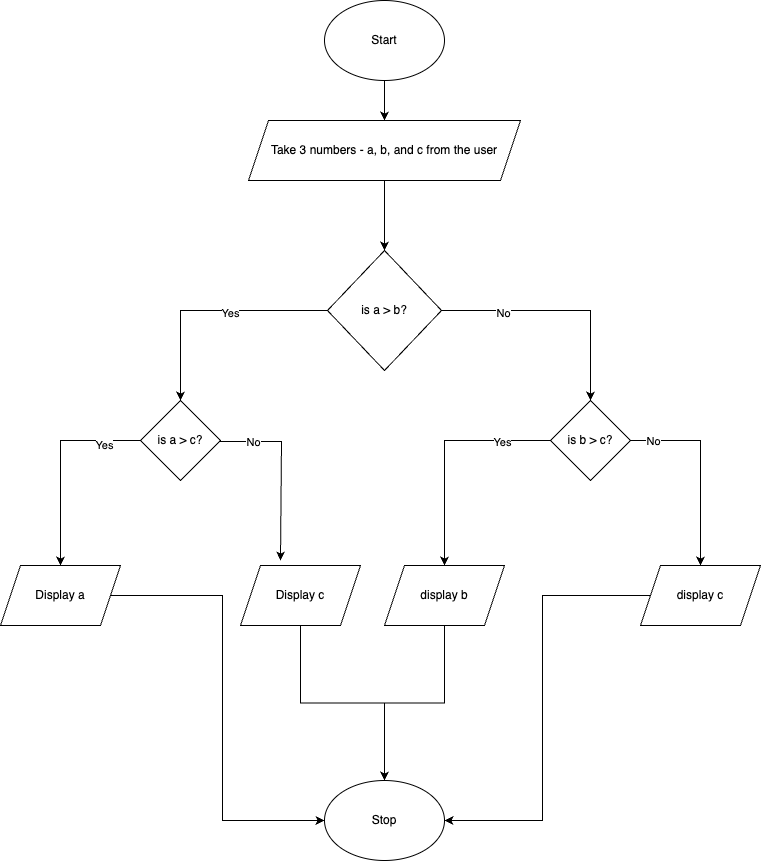

The diagram above was exported from draw.io. Its source (the exported page's mxGraphModel, read from the mxfile embedded in the PNG):
<mxGraphModel dx="1725" dy="919" grid="1" gridSize="10" guides="1" tooltips="1" connect="1" arrows="1" fold="1" page="1" pageScale="1" pageWidth="827" pageHeight="1169" math="0" shadow="0">
  <root>
    <mxCell id="WIyWlLk6GJQsqaUBKTNV-0" />
    <mxCell id="WIyWlLk6GJQsqaUBKTNV-1" parent="WIyWlLk6GJQsqaUBKTNV-0" />
    <mxCell id="QayNWRRU5EyWW73VlIMi-2" value="" style="edgeStyle=orthogonalEdgeStyle;rounded=0;orthogonalLoop=1;jettySize=auto;html=1;" edge="1" parent="WIyWlLk6GJQsqaUBKTNV-1" source="QayNWRRU5EyWW73VlIMi-0" target="QayNWRRU5EyWW73VlIMi-1">
      <mxGeometry relative="1" as="geometry" />
    </mxCell>
    <mxCell id="QayNWRRU5EyWW73VlIMi-0" value="Start" style="ellipse;whiteSpace=wrap;html=1;" vertex="1" parent="WIyWlLk6GJQsqaUBKTNV-1">
      <mxGeometry x="354" y="20" width="120" height="80" as="geometry" />
    </mxCell>
    <mxCell id="QayNWRRU5EyWW73VlIMi-4" value="" style="edgeStyle=orthogonalEdgeStyle;rounded=0;orthogonalLoop=1;jettySize=auto;html=1;" edge="1" parent="WIyWlLk6GJQsqaUBKTNV-1" source="QayNWRRU5EyWW73VlIMi-1" target="QayNWRRU5EyWW73VlIMi-3">
      <mxGeometry relative="1" as="geometry" />
    </mxCell>
    <mxCell id="QayNWRRU5EyWW73VlIMi-1" value="Take 3 numbers - a, b, and c from the user" style="shape=parallelogram;perimeter=parallelogramPerimeter;whiteSpace=wrap;html=1;fixedSize=1;" vertex="1" parent="WIyWlLk6GJQsqaUBKTNV-1">
      <mxGeometry x="278" y="140" width="272" height="60" as="geometry" />
    </mxCell>
    <mxCell id="QayNWRRU5EyWW73VlIMi-6" value="" style="edgeStyle=orthogonalEdgeStyle;rounded=0;orthogonalLoop=1;jettySize=auto;html=1;" edge="1" parent="WIyWlLk6GJQsqaUBKTNV-1" source="QayNWRRU5EyWW73VlIMi-3" target="QayNWRRU5EyWW73VlIMi-5">
      <mxGeometry relative="1" as="geometry" />
    </mxCell>
    <mxCell id="QayNWRRU5EyWW73VlIMi-7" value="Yes" style="edgeLabel;html=1;align=center;verticalAlign=middle;resizable=0;points=[];" vertex="1" connectable="0" parent="QayNWRRU5EyWW73VlIMi-6">
      <mxGeometry x="-0.1707" y="2" relative="1" as="geometry">
        <mxPoint as="offset" />
      </mxGeometry>
    </mxCell>
    <mxCell id="QayNWRRU5EyWW73VlIMi-16" value="" style="edgeStyle=orthogonalEdgeStyle;rounded=0;orthogonalLoop=1;jettySize=auto;html=1;" edge="1" parent="WIyWlLk6GJQsqaUBKTNV-1" source="QayNWRRU5EyWW73VlIMi-3" target="QayNWRRU5EyWW73VlIMi-15">
      <mxGeometry relative="1" as="geometry" />
    </mxCell>
    <mxCell id="QayNWRRU5EyWW73VlIMi-22" value="No" style="edgeLabel;html=1;align=center;verticalAlign=middle;resizable=0;points=[];" vertex="1" connectable="0" parent="QayNWRRU5EyWW73VlIMi-16">
      <mxGeometry x="-0.4895" y="-2" relative="1" as="geometry">
        <mxPoint as="offset" />
      </mxGeometry>
    </mxCell>
    <mxCell id="QayNWRRU5EyWW73VlIMi-3" value="is a &amp;gt; b?" style="rhombus;whiteSpace=wrap;html=1;" vertex="1" parent="WIyWlLk6GJQsqaUBKTNV-1">
      <mxGeometry x="357" y="270" width="114" height="120" as="geometry" />
    </mxCell>
    <mxCell id="QayNWRRU5EyWW73VlIMi-9" value="" style="edgeStyle=orthogonalEdgeStyle;rounded=0;orthogonalLoop=1;jettySize=auto;html=1;" edge="1" parent="WIyWlLk6GJQsqaUBKTNV-1" source="QayNWRRU5EyWW73VlIMi-5" target="QayNWRRU5EyWW73VlIMi-8">
      <mxGeometry relative="1" as="geometry" />
    </mxCell>
    <mxCell id="QayNWRRU5EyWW73VlIMi-10" value="Yes" style="edgeLabel;html=1;align=center;verticalAlign=middle;resizable=0;points=[];" vertex="1" connectable="0" parent="QayNWRRU5EyWW73VlIMi-9">
      <mxGeometry x="-0.639" y="4" relative="1" as="geometry">
        <mxPoint as="offset" />
      </mxGeometry>
    </mxCell>
    <mxCell id="QayNWRRU5EyWW73VlIMi-13" value="" style="edgeStyle=orthogonalEdgeStyle;rounded=0;orthogonalLoop=1;jettySize=auto;html=1;" edge="1" parent="WIyWlLk6GJQsqaUBKTNV-1">
      <mxGeometry relative="1" as="geometry">
        <mxPoint x="250" y="460" as="sourcePoint" />
        <mxPoint x="310" y="580" as="targetPoint" />
        <Array as="points">
          <mxPoint x="250" y="461" />
          <mxPoint x="311" y="461" />
        </Array>
      </mxGeometry>
    </mxCell>
    <mxCell id="QayNWRRU5EyWW73VlIMi-14" value="No" style="edgeLabel;html=1;align=center;verticalAlign=middle;resizable=0;points=[];" vertex="1" connectable="0" parent="QayNWRRU5EyWW73VlIMi-13">
      <mxGeometry x="-0.6334" relative="1" as="geometry">
        <mxPoint as="offset" />
      </mxGeometry>
    </mxCell>
    <mxCell id="QayNWRRU5EyWW73VlIMi-5" value="is a &amp;gt; c?" style="rhombus;whiteSpace=wrap;html=1;" vertex="1" parent="WIyWlLk6GJQsqaUBKTNV-1">
      <mxGeometry x="170" y="420" width="80" height="80" as="geometry" />
    </mxCell>
    <mxCell id="QayNWRRU5EyWW73VlIMi-28" style="edgeStyle=orthogonalEdgeStyle;rounded=0;orthogonalLoop=1;jettySize=auto;html=1;entryX=0;entryY=0.5;entryDx=0;entryDy=0;" edge="1" parent="WIyWlLk6GJQsqaUBKTNV-1" source="QayNWRRU5EyWW73VlIMi-8" target="QayNWRRU5EyWW73VlIMi-11">
      <mxGeometry relative="1" as="geometry" />
    </mxCell>
    <mxCell id="QayNWRRU5EyWW73VlIMi-8" value="Display a" style="shape=parallelogram;perimeter=parallelogramPerimeter;whiteSpace=wrap;html=1;fixedSize=1;" vertex="1" parent="WIyWlLk6GJQsqaUBKTNV-1">
      <mxGeometry x="30" y="585" width="120" height="60" as="geometry" />
    </mxCell>
    <mxCell id="QayNWRRU5EyWW73VlIMi-11" value="Stop" style="ellipse;whiteSpace=wrap;html=1;" vertex="1" parent="WIyWlLk6GJQsqaUBKTNV-1">
      <mxGeometry x="354" y="800" width="120" height="80" as="geometry" />
    </mxCell>
    <mxCell id="QayNWRRU5EyWW73VlIMi-24" style="edgeStyle=orthogonalEdgeStyle;rounded=0;orthogonalLoop=1;jettySize=auto;html=1;" edge="1" parent="WIyWlLk6GJQsqaUBKTNV-1" source="QayNWRRU5EyWW73VlIMi-12" target="QayNWRRU5EyWW73VlIMi-11">
      <mxGeometry relative="1" as="geometry" />
    </mxCell>
    <mxCell id="QayNWRRU5EyWW73VlIMi-12" value="Display c" style="shape=parallelogram;perimeter=parallelogramPerimeter;whiteSpace=wrap;html=1;fixedSize=1;" vertex="1" parent="WIyWlLk6GJQsqaUBKTNV-1">
      <mxGeometry x="270" y="585" width="120" height="60" as="geometry" />
    </mxCell>
    <mxCell id="QayNWRRU5EyWW73VlIMi-18" value="" style="edgeStyle=orthogonalEdgeStyle;rounded=0;orthogonalLoop=1;jettySize=auto;html=1;" edge="1" parent="WIyWlLk6GJQsqaUBKTNV-1" source="QayNWRRU5EyWW73VlIMi-15" target="QayNWRRU5EyWW73VlIMi-17">
      <mxGeometry relative="1" as="geometry" />
    </mxCell>
    <mxCell id="QayNWRRU5EyWW73VlIMi-19" value="Yes" style="edgeLabel;html=1;align=center;verticalAlign=middle;resizable=0;points=[];" vertex="1" connectable="0" parent="QayNWRRU5EyWW73VlIMi-18">
      <mxGeometry x="-0.5758" y="1" relative="1" as="geometry">
        <mxPoint as="offset" />
      </mxGeometry>
    </mxCell>
    <mxCell id="QayNWRRU5EyWW73VlIMi-21" value="" style="edgeStyle=orthogonalEdgeStyle;rounded=0;orthogonalLoop=1;jettySize=auto;html=1;" edge="1" parent="WIyWlLk6GJQsqaUBKTNV-1" source="QayNWRRU5EyWW73VlIMi-15" target="QayNWRRU5EyWW73VlIMi-20">
      <mxGeometry relative="1" as="geometry" />
    </mxCell>
    <mxCell id="QayNWRRU5EyWW73VlIMi-23" value="No" style="edgeLabel;html=1;align=center;verticalAlign=middle;resizable=0;points=[];" vertex="1" connectable="0" parent="QayNWRRU5EyWW73VlIMi-21">
      <mxGeometry x="-0.7744" relative="1" as="geometry">
        <mxPoint as="offset" />
      </mxGeometry>
    </mxCell>
    <mxCell id="QayNWRRU5EyWW73VlIMi-15" value="is b &amp;gt; c?" style="rhombus;whiteSpace=wrap;html=1;" vertex="1" parent="WIyWlLk6GJQsqaUBKTNV-1">
      <mxGeometry x="580" y="420" width="80" height="80" as="geometry" />
    </mxCell>
    <mxCell id="QayNWRRU5EyWW73VlIMi-25" style="edgeStyle=orthogonalEdgeStyle;rounded=0;orthogonalLoop=1;jettySize=auto;html=1;exitX=0.5;exitY=1;exitDx=0;exitDy=0;" edge="1" parent="WIyWlLk6GJQsqaUBKTNV-1" source="QayNWRRU5EyWW73VlIMi-17" target="QayNWRRU5EyWW73VlIMi-11">
      <mxGeometry relative="1" as="geometry" />
    </mxCell>
    <mxCell id="QayNWRRU5EyWW73VlIMi-17" value="display b" style="shape=parallelogram;perimeter=parallelogramPerimeter;whiteSpace=wrap;html=1;fixedSize=1;" vertex="1" parent="WIyWlLk6GJQsqaUBKTNV-1">
      <mxGeometry x="414" y="585" width="120" height="60" as="geometry" />
    </mxCell>
    <mxCell id="QayNWRRU5EyWW73VlIMi-27" style="edgeStyle=orthogonalEdgeStyle;rounded=0;orthogonalLoop=1;jettySize=auto;html=1;entryX=1;entryY=0.5;entryDx=0;entryDy=0;" edge="1" parent="WIyWlLk6GJQsqaUBKTNV-1" source="QayNWRRU5EyWW73VlIMi-20" target="QayNWRRU5EyWW73VlIMi-11">
      <mxGeometry relative="1" as="geometry" />
    </mxCell>
    <mxCell id="QayNWRRU5EyWW73VlIMi-20" value="display c" style="shape=parallelogram;perimeter=parallelogramPerimeter;whiteSpace=wrap;html=1;fixedSize=1;" vertex="1" parent="WIyWlLk6GJQsqaUBKTNV-1">
      <mxGeometry x="670" y="585" width="120" height="60" as="geometry" />
    </mxCell>
  </root>
</mxGraphModel>